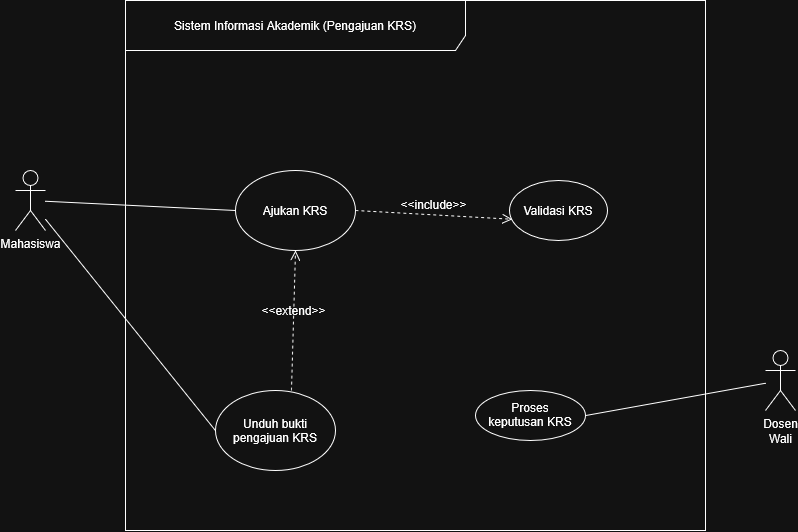

The diagram above was exported from draw.io. Its source (the exported page's mxGraphModel, read from the mxfile embedded in the PNG):
<mxGraphModel dx="1775" dy="1219" grid="1" gridSize="10" guides="1" tooltips="1" connect="1" arrows="1" fold="1" page="1" pageScale="1" pageWidth="827" pageHeight="1169" math="0" shadow="0">
  <root>
    <mxCell id="0" />
    <mxCell id="1" parent="0" />
    <mxCell id="81JLGQNl3Q3BSrwk3-Fa-54" parent="1" style="shape=umlFrame;whiteSpace=wrap;html=1;pointerEvents=0;recursiveResize=0;container=1;collapsible=0;width=340;height=50;" value="Sistem Informasi Akademik (Pengajuan KRS)" vertex="1">
      <mxGeometry height="530" width="580" x="30" y="140" as="geometry" />
    </mxCell>
    <mxCell id="81JLGQNl3Q3BSrwk3-Fa-59" parent="81JLGQNl3Q3BSrwk3-Fa-54" style="ellipse;whiteSpace=wrap;html=1;shapeInside=1;" value="Ajukan KRS" vertex="1">
      <mxGeometry height="80" width="120" x="110" y="170" as="geometry" />
    </mxCell>
    <mxCell id="81JLGQNl3Q3BSrwk3-Fa-60" parent="81JLGQNl3Q3BSrwk3-Fa-54" style="ellipse;whiteSpace=wrap;html=1;shapeInside=1;" value="Unduh bukti pengajuan KRS" vertex="1">
      <mxGeometry height="80" width="120" x="90" y="390" as="geometry" />
    </mxCell>
    <mxCell id="mEO4cRlLyEHM5-mH1Pgn-2" parent="81JLGQNl3Q3BSrwk3-Fa-54" style="ellipse;whiteSpace=wrap;html=1;shapeInside=1;" value="Validasi KRS" vertex="1">
      <mxGeometry height="60" width="98" x="384" y="180" as="geometry" />
    </mxCell>
    <mxCell id="mEO4cRlLyEHM5-mH1Pgn-4" parent="81JLGQNl3Q3BSrwk3-Fa-54" style="ellipse;whiteSpace=wrap;html=1;shapeInside=1;" value="Proses keputusan KRS" vertex="1">
      <mxGeometry height="50" width="110" x="350" y="390" as="geometry" />
    </mxCell>
    <mxCell id="mEO4cRlLyEHM5-mH1Pgn-16" edge="1" parent="81JLGQNl3Q3BSrwk3-Fa-54" source="81JLGQNl3Q3BSrwk3-Fa-59" style="html=1;verticalAlign=bottom;labelBackgroundColor=none;endArrow=open;endFill=0;dashed=1;rounded=0;fontSize=12;startSize=8;endSize=8;curved=1;entryX=0.028;entryY=0.646;entryDx=0;entryDy=0;entryPerimeter=0;exitX=1;exitY=0.5;exitDx=0;exitDy=0;" target="mEO4cRlLyEHM5-mH1Pgn-2" value="&amp;lt;&amp;lt;include&amp;gt;&amp;gt;">
      <mxGeometry relative="1" width="160" as="geometry">
        <mxPoint x="240" y="340" as="sourcePoint" />
        <mxPoint x="400" y="340" as="targetPoint" />
      </mxGeometry>
    </mxCell>
    <mxCell id="mEO4cRlLyEHM5-mH1Pgn-24" edge="1" parent="81JLGQNl3Q3BSrwk3-Fa-54" source="81JLGQNl3Q3BSrwk3-Fa-60" style="html=1;verticalAlign=bottom;labelBackgroundColor=none;endArrow=open;endFill=0;dashed=1;rounded=0;fontSize=12;startSize=8;endSize=8;curved=1;entryX=0.5;entryY=1;entryDx=0;entryDy=0;exitX=0.633;exitY=0;exitDx=0;exitDy=0;exitPerimeter=0;" target="81JLGQNl3Q3BSrwk3-Fa-59" value="&amp;lt;&amp;lt;extend&amp;gt;&amp;gt;">
      <mxGeometry relative="1" width="160" as="geometry">
        <mxPoint x="160" y="530" as="sourcePoint" />
        <mxPoint x="320" y="530" as="targetPoint" />
      </mxGeometry>
    </mxCell>
    <mxCell id="mEO4cRlLyEHM5-mH1Pgn-6" edge="1" parent="1" source="81JLGQNl3Q3BSrwk3-Fa-56" style="edgeStyle=none;curved=1;rounded=0;curveGeometry=1;orthogonalLoop=1;jettySize=auto;html=1;entryX=0;entryY=0.5;entryDx=0;entryDy=0;fontSize=12;startSize=8;endSize=8;endArrow=none;endFill=0;" target="81JLGQNl3Q3BSrwk3-Fa-60">
      <mxGeometry relative="1" as="geometry" />
    </mxCell>
    <mxCell id="81JLGQNl3Q3BSrwk3-Fa-56" parent="1" style="shape=umlActor;verticalLabelPosition=bottom;verticalAlign=top;html=1;" value="Mahasiswa" vertex="1">
      <mxGeometry height="60" width="30" x="-80" y="310" as="geometry" />
    </mxCell>
    <mxCell id="mEO4cRlLyEHM5-mH1Pgn-13" edge="1" parent="1" source="mEO4cRlLyEHM5-mH1Pgn-8" style="edgeStyle=none;curved=1;rounded=0;curveGeometry=1;orthogonalLoop=1;jettySize=auto;html=1;entryX=1;entryY=0.5;entryDx=0;entryDy=0;fontSize=12;startSize=8;endSize=8;endArrow=none;endFill=0;" target="mEO4cRlLyEHM5-mH1Pgn-4">
      <mxGeometry relative="1" as="geometry" />
    </mxCell>
    <mxCell id="mEO4cRlLyEHM5-mH1Pgn-8" parent="1" style="shape=umlActor;verticalLabelPosition=bottom;verticalAlign=top;html=1;" value="Dosen&lt;br&gt;Wali" vertex="1">
      <mxGeometry height="60" width="30" x="670" y="490" as="geometry" />
    </mxCell>
    <mxCell id="mEO4cRlLyEHM5-mH1Pgn-14" edge="1" parent="1" source="81JLGQNl3Q3BSrwk3-Fa-56" style="edgeStyle=none;curved=1;rounded=0;curveGeometry=1;orthogonalLoop=1;jettySize=auto;html=1;fontSize=12;startSize=8;endSize=8;endArrow=none;endFill=0;entryX=0;entryY=0.5;entryDx=0;entryDy=0;" target="81JLGQNl3Q3BSrwk3-Fa-59">
      <mxGeometry relative="1" as="geometry">
        <mxPoint x="150" y="453.28" as="targetPoint" />
      </mxGeometry>
    </mxCell>
  </root>
</mxGraphModel>